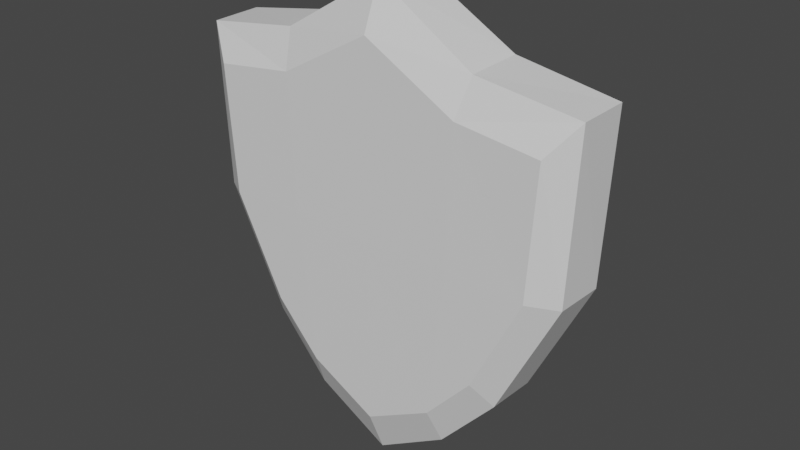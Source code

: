 # Source: Shield.blend  (saved by Blender 3.2.14; exported with 4.5.12 LTS)
import bpy
from mathutils import Matrix  # noqa: F401  (used for matrix-valued properties, if any)

bpy.ops.wm.read_factory_settings(use_empty=True)
scene = bpy.context.scene
scene.name = 'Scene'

# ---- collections
col_collection = bpy.data.collections.new('Collection'); scene.collection.children.link(col_collection)

# ---- images (referenced by path relative to the original .blend; pixels are not part of the script)
import os
ASSET_DIR = os.environ.get("B2B_ASSET_DIR", "")  # directory of the original .blend (textures are referenced by path, not embedded)
HERE = os.path.dirname(os.path.abspath(__file__))  # packed textures are extracted next to this script under _unpacked/

def load_image(name, relpath, width, height, colorspace="sRGB"):
    """Load a texture the original file referenced (path relative to the .blend, or extracted next to this script)."""
    p = next((c for c in (os.path.join(HERE, relpath), os.path.join(ASSET_DIR, relpath)) if relpath and os.path.exists(c)), "")
    if p:
        img = bpy.data.images.load(p, check_existing=True)
        img.name = name
    else:  # same state as the original file: an image datablock whose file is absent (Cycles renders it pink)
        img = bpy.data.images.new(name, width, height)
        img.source = "FILE"
        img.filepath = "//" + (relpath or name)
    img.colorspace_settings.name = colorspace
    return img
img_8x8base_png = load_image('8x8Base.png', '8x8Base.png', 1024, 1024, 'sRGB')

# ---- materials (node trees are filled in below, after node groups)
mat_material = bpy.data.materials.new('Material')
mat_material.alpha_threshold = 0.0
mat_material.use_transparent_shadow = False
mat_material.line_color = (0.0, 0.0, 0.0, 1.0)
mat_outlinemat = bpy.data.materials.new('OutlineMat')
mat_outlinemat.use_transparent_shadow = False

# ---- material node trees
mat_material.use_nodes = True; mat_material.node_tree.nodes.clear()
_N = mat_material.node_tree.nodes; _L = mat_material.node_tree.links
n0 = _N.new('ShaderNodeOutputMaterial'); n0.name = 'Material Output'; n0.location = (300, 300)
n1 = _N.new('ShaderNodeBsdfPrincipled'); n1.name = 'Principled BSDF'; n1.location = (10, 300)
n1.distribution = 'GGX'
n1.subsurface_method = 'RANDOM_WALK_SKIN'
n1.inputs[2].default_value = 0.4
n1.inputs[3].default_value = 1.45
n1.inputs[27].default_value = (0.0, 0.0, 0.0, 1.0)
n1.inputs[28].default_value = 1.0
n2 = _N.new('ShaderNodeTexImage'); n2.name = 'Image Texture.001'; n2.location = (-514, 290)
n2.image = img_8x8base_png
n2.interpolation = 'Closest'
_L.new(n1.outputs[0], n0.inputs[0])
_L.new(n2.outputs[0], n1.inputs[0])
n0.is_active_output = True
mat_outlinemat.use_nodes = True; mat_outlinemat.node_tree.nodes.clear()
_N = mat_outlinemat.node_tree.nodes; _L = mat_outlinemat.node_tree.links
n0 = _N.new('ShaderNodeBsdfPrincipled'); n0.name = 'Principled BSDF'; n0.location = (10, 300)
n0.distribution = 'GGX'
n0.subsurface_method = 'RANDOM_WALK_SKIN'
n0.inputs[3].default_value = 1.45
n0.inputs[27].default_value = (0.0, 0.0, 0.0, 1.0)
n0.inputs[28].default_value = 1.0
n1 = _N.new('ShaderNodeOutputMaterial'); n1.name = 'Material Output'; n1.location = (300, 300)
_L.new(n0.outputs[0], n1.inputs[0])
n1.is_active_output = True

# ---- world
world_world = bpy.data.worlds.new('World'); scene.world = world_world
world_world.use_nodes = True; world_world.node_tree.nodes.clear()
_N = world_world.node_tree.nodes; _L = world_world.node_tree.links
n0 = _N.new('ShaderNodeOutputWorld'); n0.name = 'World Output'; n0.location = (300, 300)
n1 = _N.new('ShaderNodeBackground'); n1.name = 'Background'; n1.location = (10, 300)
n1.inputs[0].default_value = (0.05088, 0.05088, 0.05088, 1.0)
_L.new(n1.outputs[0], n0.inputs[0])
n0.is_active_output = True
world_world.color = (0.05088, 0.05088, 0.05088)
world_world.use_sun_shadow = False
world_world.sun_shadow_jitter_overblur = 0.0

# ---- meshes
me_cube = bpy.data.meshes.new('Cube')
me_cube.from_pydata([(0.4789, 0.04261, 0.3833), (0.3, 0.04261, -0.3), (0.4789, -0.0411, 0.3833), (0.3, -0.0411, -0.3), (0.0, 0.04261, -0.5675), (0.0, -0.0411, 0.5658), (0.0, -0.0411, -0.5675), (0.0, 0.04261, 0.5658), (0.4497, 0.04261, 0.0008859), (0.4497, -0.0411, 0.0008859), (0.4287, 0.06667, 0.001251), (0.1642, -0.0411, -0.455), (0.2412, 0.04261, 0.4125), (0.1642, 0.04261, -0.455), (0.2412, -0.0411, 0.4125), (0.2919, 0.06667, -0.2736), (0.4131, -0.0594, 0.001522), (0.2859, -0.0594, -0.2541), (0.1705, -0.0594, -0.3858), (0.236, -0.0594, 0.3512), (0.0, -0.0594, 0.4814), (0.0, -0.0594, 1.711e-05), (0.0, -0.0594, -0.4814), (0.438, -0.0594, 0.3264), (0.2213, -0.0594, 0.006791), (0.2382, 0.06667, 0.3773), (0.4554, 0.06667, 0.3506), (0.1678, 0.06667, -0.4153), (0.0, 0.06667, -0.5181), (0.0, 0.06667, -0.0003672), (0.0, 0.06667, 0.5173), (0.2225, 0.06667, 0.006917)], [], [(13, 1, 3, 11), (8, 0, 2, 9), (13, 4, 28, 27), (12, 7, 5, 14), (6, 11, 18, 22), (3, 9, 16, 17), (1, 13, 27, 15), (1, 8, 9, 3), (0, 8, 10, 26), (11, 3, 17, 18), (14, 5, 20, 19), (0, 12, 14, 2), (7, 12, 25, 30), (4, 13, 11, 6), (24, 19, 20, 21), (18, 24, 21, 22), (17, 16, 24, 18), (16, 23, 19, 24), (9, 2, 23, 16), (2, 14, 19, 23), (31, 25, 26, 10), (27, 31, 10, 15), (28, 29, 31, 27), (29, 30, 25, 31), (12, 0, 26, 25), (8, 1, 15, 10)])
_uv = me_cube.uv_layers.new(name='UVMap')
_uv.uv.foreach_set('vector', [0.9408, 0.9465, 0.9408, 0.9465, 0.9408, 0.9465, 0.9408, 0.9465, 0.9408, 0.9465, 0.9408, 0.9465, 0.9408, 0.9465, 0.9408, 0.9465, 0.9408, 0.9465, 0.9408, 0.9465, 0.9408, 0.9465, 0.9408, 0.9465, 0.9408, 0.9465, 0.9408, 0.9465, 0.9408, 0.9465, 0.9408, 0.9465, 0.9408, 0.9465, 0.9408, 0.9465, 0.9408, 0.9465, 0.9408, 0.9465, 0.9408, 0.9465, 0.9408, 0.9465, 0.9408, 0.9465, 0.9408, 0.9465, 0.9408, 0.9465, 0.9408, 0.9465, 0.9408, 0.9465, 0.9408, 0.9465, 0.9408, 0.9465, 0.9408, 0.9465, 0.9408, 0.9465, 0.9408, 0.9465, 0.9408, 0.9465, 0.9408, 0.9465, 0.9408, 0.9465, 0.9408, 0.9465, 0.9408, 0.9465, 0.9408, 0.9465, 0.9408, 0.9465, 0.9408, 0.9465, 0.9408, 0.9465, 0.9408, 0.9465, 0.9408, 0.9465, 0.9408, 0.9465, 0.9408, 0.9465, 0.9408, 0.9465, 0.9408, 0.9465, 0.9408, 0.9465, 0.9408, 0.9465, 0.9408, 0.9465, 0.9408, 0.9465, 0.9408, 0.9465, 0.9408, 0.9465, 0.9408, 0.9465, 0.9408, 0.9465, 0.9408, 0.9465, 0.9408, 0.9465, 0.9408, 0.9465, 0.9408, 0.9465, 0.9408, 0.9465, 0.9408, 0.9465, 0.9408, 0.9465, 0.9408, 0.9465, 0.9408, 0.9465, 0.9408, 0.9465, 0.9408, 0.9465, 0.9408, 0.9465, 0.9408, 0.9465, 0.9408, 0.9465, 0.9408, 0.9465, 0.9408, 0.9465, 0.9408, 0.9465, 0.9408, 0.9465, 0.9408, 0.9465, 0.9408, 0.9465, 0.9408, 0.9465, 0.9408, 0.9465, 0.9408, 0.9465, 0.9408, 0.9465, 0.9408, 0.9465, 0.9408, 0.9465, 0.9408, 0.9465, 0.9408, 0.9465, 0.9408, 0.9465, 0.9408, 0.9465, 0.9408, 0.9465, 0.9408, 0.9465, 0.9408, 0.9465, 0.9408, 0.9465, 0.9408, 0.9465, 0.9408, 0.9465, 0.9408, 0.9465, 0.9408, 0.9465, 0.9408, 0.9465, 0.9408, 0.9465, 0.9408, 0.9465, 0.9408, 0.9465, 0.9408, 0.9465, 0.9408, 0.9465, 0.9408, 0.9465, 0.9408, 0.9465, 0.9408, 0.9465, 0.9408, 0.9465, 0.9408, 0.9465])
me_cube.materials.append(mat_material)
me_cube.use_mirror_vertex_groups = False
me_cube.use_paint_bone_selection = False
me_cube.use_paint_mask = True
me_cube.update()
me_cube_012 = bpy.data.meshes.new('Cube.012')
me_cube_012.from_pydata([(0.517, 0.06512, 0.4156), (0.3422, 0.06183, -0.3291), (0.5152, -0.06871, 0.4136), (0.3388, -0.06908, -0.3267), (0.0, 0.06284, -0.6098), (0.0, -0.06663, 0.6068), (0.0, -0.06607, -0.608), (0.0, 0.06324, 0.6087), (0.4997, 0.06066, -0.01251), (0.4959, -0.06785, -0.0115), (0.453, 0.1152, -0.005967), (0.1936, -0.07197, -0.4894), (0.2575, 0.06986, 0.4572), (0.1962, 0.06599, -0.4928), (0.2555, -0.07626, 0.452), (0.3126, 0.1158, -0.2863), (0.4275, -0.1121, -0.002905), (0.2982, -0.1123, -0.2614), (0.1789, -0.1129, -0.3941), (0.2381, -0.1137, 0.358), (0.0, -0.1132, 0.4905), (0.0, -0.1142, 1.865e-05), (0.0, -0.1132, -0.4904), (0.4495, -0.1128, 0.3311), (0.2213, -0.1142, 0.006792), (0.2425, 0.1196, 0.3907), (0.4756, 0.1165, 0.3609), (0.1827, 0.1172, -0.4303), (0.0, 0.117, -0.5362), (0.0, 0.1214, -0.0003666), (0.0, 0.1172, 0.5355), (0.2225, 0.1214, 0.00691)], [], [(13, 11, 3, 1), (8, 9, 2, 0), (13, 27, 28, 4), (12, 14, 5, 7), (6, 22, 18, 11), (3, 17, 16, 9), (1, 15, 27, 13), (1, 3, 9, 8), (0, 26, 10, 8), (11, 18, 17, 3), (14, 19, 20, 5), (0, 2, 14, 12), (7, 30, 25, 12), (4, 6, 11, 13), (24, 21, 20, 19), (18, 22, 21, 24), (17, 18, 24, 16), (16, 24, 19, 23), (9, 16, 23, 2), (2, 23, 19, 14), (31, 10, 26, 25), (27, 15, 10, 31), (28, 27, 31, 29), (29, 31, 25, 30), (12, 25, 26, 0), (8, 10, 15, 1)])
_uv = me_cube_012.uv_layers.new(name='UVMap')
_uv.uv.foreach_set('vector', [0.867, 0.9613, 0.867, 0.9613, 0.867, 0.9613, 0.867, 0.9613, 0.867, 0.9613, 0.867, 0.9613, 0.867, 0.9613, 0.867, 0.9613, 0.867, 0.9613, 0.867, 0.9613, 0.867, 0.9613, 0.867, 0.9613, 0.867, 0.9613, 0.867, 0.9613, 0.867, 0.9613, 0.867, 0.9613, 0.867, 0.9613, 0.867, 0.9613, 0.867, 0.9613, 0.867, 0.9613, 0.867, 0.9613, 0.867, 0.9613, 0.867, 0.9613, 0.867, 0.9613, 0.867, 0.9613, 0.867, 0.9613, 0.867, 0.9613, 0.867, 0.9613, 0.867, 0.9613, 0.867, 0.9613, 0.867, 0.9613, 0.867, 0.9613, 0.867, 0.9613, 0.867, 0.9613, 0.867, 0.9613, 0.867, 0.9613, 0.867, 0.9613, 0.867, 0.9613, 0.867, 0.9613, 0.867, 0.9613, 0.867, 0.9613, 0.867, 0.9613, 0.867, 0.9613, 0.867, 0.9613, 0.867, 0.9613, 0.867, 0.9613, 0.867, 0.9613, 0.867, 0.9613, 0.867, 0.9613, 0.867, 0.9613, 0.867, 0.9613, 0.867, 0.9613, 0.867, 0.9613, 0.867, 0.9613, 0.867, 0.9613, 0.867, 0.9613, 0.867, 0.9613, 0.867, 0.9613, 0.867, 0.9613, 0.867, 0.9613, 0.867, 0.9613, 0.867, 0.9613, 0.867, 0.9613, 0.867, 0.9613, 0.867, 0.9613, 0.867, 0.9613, 0.867, 0.9613, 0.867, 0.9613, 0.867, 0.9613, 0.867, 0.9613, 0.867, 0.9613, 0.867, 0.9613, 0.867, 0.9613, 0.867, 0.9613, 0.867, 0.9613, 0.867, 0.9613, 0.867, 0.9613, 0.867, 0.9613, 0.867, 0.9613, 0.867, 0.9613, 0.867, 0.9613, 0.867, 0.9613, 0.867, 0.9613, 0.867, 0.9613, 0.867, 0.9613, 0.867, 0.9613, 0.867, 0.9613, 0.867, 0.9613, 0.867, 0.9613, 0.867, 0.9613, 0.867, 0.9613, 0.867, 0.9613, 0.867, 0.9613, 0.867, 0.9613, 0.867, 0.9613, 0.867, 0.9613, 0.867, 0.9613, 0.867, 0.9613, 0.867, 0.9613, 0.867, 0.9613, 0.867, 0.9613, 0.867, 0.9613, 0.867, 0.9613, 0.867, 0.9613])
me_cube_012.materials.append(mat_outlinemat)
me_cube_012.use_mirror_vertex_groups = False
me_cube_012.use_paint_bone_selection = False
me_cube_012.use_paint_mask = True
me_cube_012.update()

# ---- objects
ob_shield = bpy.data.objects.new('Shield', me_cube)
ob_shieldoutline = bpy.data.objects.new('ShieldOutline', me_cube_012)

# ---- transforms, parenting, visibility, modifiers, constraints
ob_shield.location = (0.0, 0.0, 0.0)
ob_shield.lock_rotations_4d = False
ob_shield.empty_display_type = 'ARROWS'
ob_shield.lineart.crease_threshold = 0.0
_m = ob_shield.modifiers.new('Mirror', 'MIRROR')
_m.use_clip = True
ob_shieldoutline.parent = ob_shield
ob_shieldoutline.location = (0.0, 0.0, 0.0)
ob_shieldoutline.lock_rotations_4d = False
ob_shieldoutline.empty_display_type = 'ARROWS'
ob_shieldoutline.lineart.crease_threshold = 0.0
_m = ob_shieldoutline.modifiers.new('Mirror', 'MIRROR')
_m.use_clip = True

# ---- collection membership
col_collection.objects.link(ob_shield)
col_collection.objects.link(ob_shieldoutline)

# ---- scene / render settings (as saved in the file)
scene.frame_start = 1; scene.frame_end = 250; scene.frame_set(19)
scene.render.engine = 'BLENDER_EEVEE_NEXT'
scene.cycles.sampling_pattern = 'TABULATED_SOBOL'
scene.cycles.use_light_tree = False
scene.view_settings.view_transform = 'Filmic'
bpy.context.view_layer.update()

# ---- added for rendering (the .blend has no active camera and no usable light): camera, sun
cam_auto = bpy.data.cameras.new('AutoCamera')
cam_auto.lens = 50.0
cam_auto.sensor_width = 36.0
cam_auto.clip_end = 1000.0
ob_auto_camera = bpy.data.objects.new('AutoCamera', cam_auto)
scene.collection.objects.link(ob_auto_camera)
ob_auto_camera.location = (1.49458, -1.78986, 1.19514)
ob_auto_camera.rotation_euler = (1.09748, -7.21219e-08, 0.694738)
scene.camera = ob_auto_camera
light_auto_sun = bpy.data.lights.new('AutoSun', 'SUN')
light_auto_sun.energy = 3.0
light_auto_sun.angle = 0.0523599
ob_auto_sun = bpy.data.objects.new('AutoSun', light_auto_sun)
scene.collection.objects.link(ob_auto_sun)
ob_auto_sun.rotation_euler = (0.872665, 0.174533, 0.523599)
bpy.context.view_layer.update()
